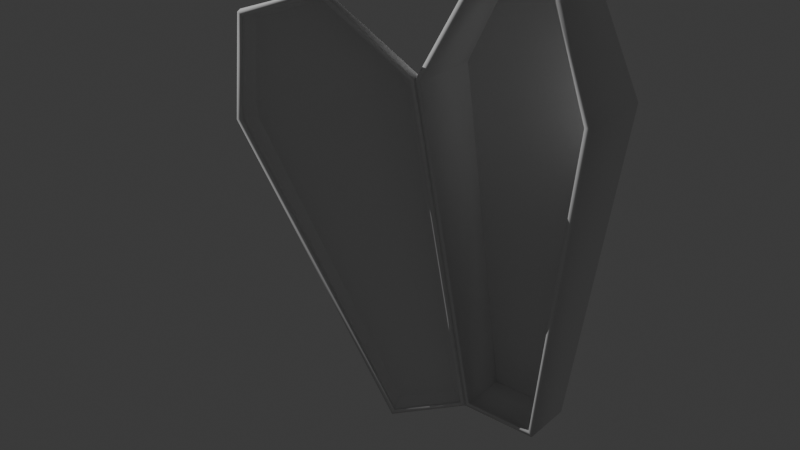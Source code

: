# Source: coffin.blend  (saved by Blender 4.1.24; exported with 4.5.12 LTS)
import bpy
from mathutils import Matrix  # noqa: F401  (used for matrix-valued properties, if any)

bpy.ops.wm.read_factory_settings(use_empty=True)
scene = bpy.context.scene
scene.name = 'Scene'

# ---- collections
col_collection = bpy.data.collections.new('Collection'); scene.collection.children.link(col_collection)

# ---- materials (node trees are filled in below, after node groups)
mat_material_coffin = bpy.data.materials.new('Material.coffin')
mat_material_coffin.use_transparent_shadow = False
mat_material_coffin.diffuse_color = (0.5866, 0.4196, 0.2098, 1.0)
mat_material_coffin.roughness = 0.8581

# ---- material node trees
mat_material_coffin.use_nodes = True; mat_material_coffin.node_tree.nodes.clear()
_N = mat_material_coffin.node_tree.nodes; _L = mat_material_coffin.node_tree.links
n0 = _N.new('ShaderNodeBsdfPrincipled'); n0.name = 'Principled BSDF'; n0.location = (10, 300)
n0.inputs[2].default_value = 0.7787
n0.inputs[3].default_value = 1.0
n1 = _N.new('ShaderNodeOutputMaterial'); n1.name = 'Material Output'; n1.location = (300, 300)
_L.new(n0.outputs[0], n1.inputs[0])
n1.is_active_output = True

# ---- world
world_world = bpy.data.worlds.new('World'); scene.world = world_world
world_world.use_nodes = True; world_world.node_tree.nodes.clear()
_N = world_world.node_tree.nodes; _L = world_world.node_tree.links
n0 = _N.new('ShaderNodeOutputWorld'); n0.name = 'World Output'; n0.location = (300, 300)
n1 = _N.new('ShaderNodeBackground'); n1.name = 'Background'; n1.location = (10, 300)
n1.inputs[0].default_value = (0.05088, 0.05088, 0.05088, 1.0)
_L.new(n1.outputs[0], n0.inputs[0])
n0.is_active_output = True
world_world.color = (0.05088, 0.05088, 0.05088)
world_world.use_sun_shadow = False
world_world.sun_shadow_jitter_overblur = 0.0

# ---- lights
light_point_001 = bpy.data.lights.new('Point.001', 'POINT')
light_point_001.transmission_factor = 0.0
light_point_001.energy = 800.0
light_point_001.shadow_maximum_resolution = 0.006
light_point_001.use_absolute_resolution = True

# ---- meshes
me_cube = bpy.data.meshes.new('Cube')
me_cube.from_pydata([(-0.1984, -0.008775, 0.0), (-0.1984, -0.008775, 2.2), (0.1984, -0.008775, 0.0), (0.1984, -0.008775, 2.2), (-0.4437, -0.008775, 1.694), (0.4437, -0.008775, 1.694), (-0.1984, -0.2722, 0.0), (-0.1984, -0.3035, 2.2), (0.1984, -0.2722, 0.0), (0.1984, -0.3035, 2.2), (0.4437, -0.3865, 1.694), (-0.4437, -0.3865, 1.694)], [], [(11, 7, 1, 4), (4, 1, 3, 5), (0, 4, 5, 2), (6, 11, 4, 0), (2, 5, 10, 8), (3, 1, 7, 9), (0, 2, 8, 6), (5, 3, 9, 10)])
me_cube.polygons.foreach_set('use_smooth', [True] * 8)
_k = set([(0, 2), (0, 4), (0, 6), (1, 3), (1, 4), (1, 7), (2, 5), (2, 8), (3, 5), (3, 9), (4, 11), (5, 10)])
me_cube.attributes.new('sharp_edge', 'BOOLEAN', 'EDGE').data.foreach_set('value', [ (min(e.vertices), max(e.vertices)) in _k for e in me_cube.edges])
_uv = me_cube.uv_layers.new(name='UVMap')
_uv.uv.foreach_set('vector', [0.5675, 0.05775, 0.625, 0.05775, 0.625, 0.25, 0.5675, 0.25, 0.5675, 0.25, 0.625, 0.25, 0.625, 0.5, 0.5675, 0.5, 0.375, 0.25, 0.5675, 0.25, 0.5675, 0.5, 0.375, 0.5, 0.375, 0.05775, 0.5675, 0.05775, 0.5675, 0.25, 0.375, 0.25, 0.375, 0.5, 0.5675, 0.5, 0.5675, 0.6922, 0.375, 0.6922, 0.625, 0.5, 0.875, 0.5, 0.875, 0.6922, 0.625, 0.6922, 0.125, 0.5, 0.375, 0.5, 0.375, 0.6922, 0.125, 0.6922, 0.5675, 0.5, 0.625, 0.5, 0.625, 0.6922, 0.5675, 0.6922])
me_cube.materials.append(mat_material_coffin)
me_cube.update()
me_cube_001 = bpy.data.meshes.new('Cube.001')
me_cube_001.from_pydata([(0.1226, 0.05716, -0.847), (0.1226, 0.02589, 1.353), (0.5195, 0.05716, -0.847), (0.5195, 0.02589, 1.353), (0.7647, -0.05716, 0.847), (-0.1226, -0.05716, 0.847), (0.1659, -0.02634, -0.7972), (0.1226, 0.02837, -0.847), (0.1543, -0.07307, 1.304), (0.1226, -0.01226, 1.353), (0.4761, -0.02634, -0.7972), (0.5195, 0.02837, -0.847), (0.4878, -0.07307, 1.304), (0.5195, -0.01226, 1.353), (-0.1226, -0.1203, 0.847), (-0.0649, -0.1663, 0.7972), (-0.04359, -0.1602, 0.8959), (0.7647, -0.1203, 0.847), (0.6857, -0.1602, 0.8959), (0.707, -0.1663, 0.7972)], [], [(3, 1, 9, 13), (10, 19, 15, 6), (2, 4, 17, 11), (14, 9, 1, 5), (4, 3, 13, 17), (0, 2, 11, 7), (18, 12, 8, 16), (14, 15, 16), (17, 18, 19), (16, 8, 9, 14), (19, 10, 11, 17), (7, 11, 10, 6), (13, 9, 8, 12), (6, 15, 14, 7), (12, 18, 17, 13), (18, 16, 15, 19), (7, 14, 5, 0)])
me_cube_001.polygons.foreach_set('use_smooth', [True] * 17)
_k = set([(0, 7), (1, 9), (2, 11), (3, 13), (4, 17), (5, 14), (6, 7), (6, 10), (6, 15), (7, 11), (7, 14), (8, 9), (8, 12), (8, 16), (9, 13), (9, 14), (10, 11), (10, 19), (11, 17), (12, 13), (12, 18), (13, 17), (14, 15), (14, 16), (15, 16), (15, 19), (16, 18), (17, 18), (17, 19), (18, 19)])
me_cube_001.attributes.new('sharp_edge', 'BOOLEAN', 'EDGE').data.foreach_set('value', [ (min(e.vertices), max(e.vertices)) in _k for e in me_cube_001.edges])
_uv = me_cube_001.uv_layers.new(name='UVMap')
_uv.uv.foreach_set('vector', [0.625, 0.6922, 0.875, 0.6922, 0.875, 0.7171, 0.625, 0.7171, 0.3807, 0.7791, 0.5618, 0.7652, 0.5618, 0.9848, 0.3807, 0.9709, 0.375, 0.6922, 0.5675, 0.6922, 0.5675, 0.7244, 0.375, 0.7133, 0.5675, 0.02563, 0.625, 0.03286, 0.625, 0.05775, 0.5675, 0.05775, 0.5675, 0.6922, 0.625, 0.6922, 0.625, 0.7171, 0.5675, 0.7244, 0.125, 0.6922, 0.375, 0.6922, 0.375, 0.7133, 0.125, 0.7133, 0.5731, 0.7673, 0.6194, 0.7769, 0.6194, 0.9731, 0.5731, 0.9827, 0.567, 1.0, 0.5618, 0.9848, 0.5675, 0.9777, 0.5675, 0.7244, 0.5731, 0.7673, 0.5618, 0.7652, 0.5731, 0.9827, 0.6194, 0.9731, 0.625, 1.0, 0.5685, 1.0, 0.5618, 0.7652, 0.3807, 0.7791, 0.375, 0.7133, 0.5675, 0.7244, 0.375, 1.0, 0.375, 0.75, 0.3807, 0.7791, 0.3807, 0.9709, 0.625, 0.75, 0.625, 1.0, 0.6194, 0.9731, 0.6194, 0.7769, 0.3807, 0.9709, 0.5618, 0.9848, 0.567, 1.0, 0.375, 1.0, 0.6194, 0.7769, 0.5731, 0.7673, 0.5675, 0.7244, 0.625, 0.7171, 0.5731, 0.7673, 0.5731, 0.9827, 0.5618, 0.9848, 0.5618, 0.7652, 0.375, 0.03674, 0.5675, 0.02563, 0.5675, 0.05775, 0.375, 0.05775])
me_cube_001.materials.append(mat_material_coffin)
me_cube_001.update()

# ---- objects
ob_point = bpy.data.objects.new('Point', light_point_001)
ob_coffin = bpy.data.objects.new('coffin', me_cube)
ob_coffin_door = bpy.data.objects.new('coffin.door', me_cube_001)

# ---- transforms, parenting, visibility, modifiers, constraints
ob_point.location = (-5.352, -2.16, 4.498)
ob_coffin.location = (0.0, 0.0, 0.0)
_m = ob_coffin.modifiers.new('Solidify', 'SOLIDIFY')
_m.thickness = 0.03
ob_coffin_door.location = (-0.321, -0.3294, 0.847)
ob_coffin_door.rotation_euler = (-0.06398, 0.3018, -2.684)
_m = ob_coffin_door.modifiers.new('Solidify', 'SOLIDIFY')
_m.thickness = 0.03

# ---- collection membership
col_collection.objects.link(ob_point)
col_collection.objects.link(ob_coffin)
col_collection.objects.link(ob_coffin_door)

# ---- scene / render settings (as saved in the file)
scene.frame_start = 1; scene.frame_end = 250; scene.frame_set(1)
scene.render.engine = 'BLENDER_EEVEE_NEXT'
scene.cycles.sampling_pattern = 'TABULATED_SOBOL'
scene.eevee.ray_tracing_options.trace_max_roughness = 0.0
bpy.context.view_layer.update()

# ---- added for rendering (the .blend has no active camera): camera
cam_auto = bpy.data.cameras.new('AutoCamera')
cam_auto.lens = 50.0
cam_auto.sensor_width = 36.0
cam_auto.clip_end = 1000.0
ob_auto_camera = bpy.data.objects.new('AutoCamera', cam_auto)
scene.collection.objects.link(ob_auto_camera)
ob_auto_camera.location = (2.4598, -3.97405, 3.34457)
ob_auto_camera.rotation_euler = (1.09748, -7.21219e-08, 0.694738)
scene.camera = ob_auto_camera
bpy.context.view_layer.update()
